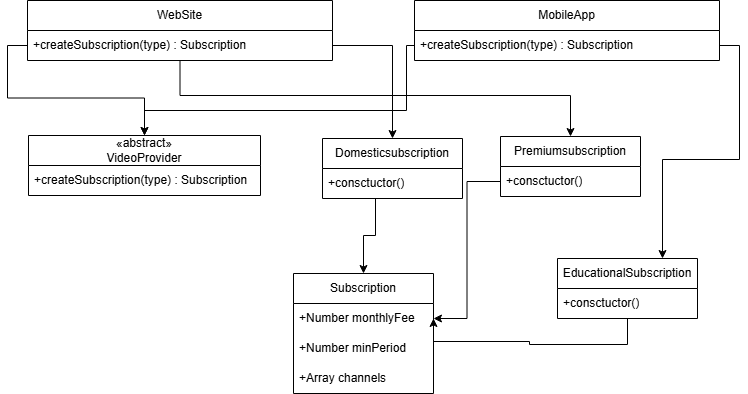

The diagram above was exported from draw.io. Its source (the exported page's mxGraphModel, read from the mxfile embedded in the PNG):
<mxGraphModel dx="1489" dy="803" grid="0" gridSize="10" guides="0" tooltips="1" connect="1" arrows="1" fold="1" page="1" pageScale="1" pageWidth="827" pageHeight="1169" math="0" shadow="0">
  <root>
    <mxCell id="0" />
    <mxCell id="1" parent="0" />
    <mxCell id="BfdOdPF1K4Udi2lDt_f4-8" parent="1" style="swimlane;fontStyle=0;childLayout=stackLayout;horizontal=1;startSize=30;horizontalStack=0;resizeParent=1;resizeParentMax=0;resizeLast=0;collapsible=1;marginBottom=0;whiteSpace=wrap;html=1;" value="Subscription" vertex="1">
      <mxGeometry height="120" width="140" x="336" y="338" as="geometry" />
    </mxCell>
    <mxCell id="BfdOdPF1K4Udi2lDt_f4-9" parent="BfdOdPF1K4Udi2lDt_f4-8" style="text;strokeColor=none;fillColor=none;align=left;verticalAlign=middle;spacingLeft=4;spacingRight=4;overflow=hidden;points=[[0,0.5],[1,0.5]];portConstraint=eastwest;rotatable=0;whiteSpace=wrap;html=1;" value="+Number monthlyFee" vertex="1">
      <mxGeometry height="30" width="140" y="30" as="geometry" />
    </mxCell>
    <mxCell id="BfdOdPF1K4Udi2lDt_f4-10" parent="BfdOdPF1K4Udi2lDt_f4-8" style="text;strokeColor=none;fillColor=none;align=left;verticalAlign=middle;spacingLeft=4;spacingRight=4;overflow=hidden;points=[[0,0.5],[1,0.5]];portConstraint=eastwest;rotatable=0;whiteSpace=wrap;html=1;" value="+Number minPeriod" vertex="1">
      <mxGeometry height="30" width="140" y="60" as="geometry" />
    </mxCell>
    <mxCell id="BfdOdPF1K4Udi2lDt_f4-11" parent="BfdOdPF1K4Udi2lDt_f4-8" style="text;strokeColor=none;fillColor=none;align=left;verticalAlign=middle;spacingLeft=4;spacingRight=4;overflow=hidden;points=[[0,0.5],[1,0.5]];portConstraint=eastwest;rotatable=0;whiteSpace=wrap;html=1;" value="+Array channels" vertex="1">
      <mxGeometry height="30" width="140" y="90" as="geometry" />
    </mxCell>
    <mxCell id="BfdOdPF1K4Udi2lDt_f4-12" parent="1" style="swimlane;fontStyle=0;childLayout=stackLayout;horizontal=1;startSize=30;horizontalStack=0;resizeParent=1;resizeParentMax=0;resizeLast=0;collapsible=1;marginBottom=0;whiteSpace=wrap;html=1;" value="WebSite" vertex="1">
      <mxGeometry height="60" width="305" x="70" y="65" as="geometry" />
    </mxCell>
    <mxCell id="BfdOdPF1K4Udi2lDt_f4-14" parent="BfdOdPF1K4Udi2lDt_f4-12" style="text;strokeColor=none;fillColor=none;align=left;verticalAlign=middle;spacingLeft=4;spacingRight=4;overflow=hidden;points=[[0,0.5],[1,0.5]];portConstraint=eastwest;rotatable=0;whiteSpace=wrap;html=1;" value="&lt;div&gt;&lt;span style=&quot;background-color: transparent; color: light-dark(rgb(0, 0, 0), rgb(255, 255, 255));&quot;&gt;+createSubscription(type) : Subscription&lt;/span&gt;&lt;/div&gt;" vertex="1">
      <mxGeometry height="30" width="305" y="30" as="geometry" />
    </mxCell>
    <mxCell id="BfdOdPF1K4Udi2lDt_f4-16" parent="1" style="swimlane;fontStyle=0;childLayout=stackLayout;horizontal=1;startSize=30;horizontalStack=0;resizeParent=1;resizeParentMax=0;resizeLast=0;collapsible=1;marginBottom=0;whiteSpace=wrap;html=1;" value="&lt;div&gt;«abstract»&lt;/div&gt;&lt;div&gt;&lt;span style=&quot;background-color: transparent; color: light-dark(rgb(0, 0, 0), rgb(255, 255, 255));&quot;&gt;VideoProvider&lt;/span&gt;&lt;/div&gt;" vertex="1">
      <mxGeometry height="60" width="232" x="71" y="200" as="geometry" />
    </mxCell>
    <mxCell id="BfdOdPF1K4Udi2lDt_f4-17" parent="BfdOdPF1K4Udi2lDt_f4-16" style="text;strokeColor=none;fillColor=none;align=left;verticalAlign=middle;spacingLeft=4;spacingRight=4;overflow=hidden;points=[[0,0.5],[1,0.5]];portConstraint=eastwest;rotatable=0;whiteSpace=wrap;html=1;" value="+createSubscription(type) : Subscription" vertex="1">
      <mxGeometry height="30" width="232" y="30" as="geometry" />
    </mxCell>
    <mxCell id="BfdOdPF1K4Udi2lDt_f4-20" parent="1" style="swimlane;fontStyle=0;childLayout=stackLayout;horizontal=1;startSize=30;horizontalStack=0;resizeParent=1;resizeParentMax=0;resizeLast=0;collapsible=1;marginBottom=0;whiteSpace=wrap;html=1;" value="Domesticsubscription" vertex="1">
      <mxGeometry height="60" width="140" x="365" y="203" as="geometry" />
    </mxCell>
    <mxCell id="BfdOdPF1K4Udi2lDt_f4-21" parent="BfdOdPF1K4Udi2lDt_f4-20" style="text;strokeColor=none;fillColor=none;align=left;verticalAlign=middle;spacingLeft=4;spacingRight=4;overflow=hidden;points=[[0,0.5],[1,0.5]];portConstraint=eastwest;rotatable=0;whiteSpace=wrap;html=1;" value="+consctuctor()" vertex="1">
      <mxGeometry height="30" width="140" y="30" as="geometry" />
    </mxCell>
    <mxCell id="BfdOdPF1K4Udi2lDt_f4-24" parent="1" style="swimlane;fontStyle=0;childLayout=stackLayout;horizontal=1;startSize=30;horizontalStack=0;resizeParent=1;resizeParentMax=0;resizeLast=0;collapsible=1;marginBottom=0;whiteSpace=wrap;html=1;" value="Premiumsubscription" vertex="1">
      <mxGeometry height="60" width="140" x="543" y="201" as="geometry" />
    </mxCell>
    <mxCell id="BfdOdPF1K4Udi2lDt_f4-25" parent="BfdOdPF1K4Udi2lDt_f4-24" style="text;strokeColor=none;fillColor=none;align=left;verticalAlign=middle;spacingLeft=4;spacingRight=4;overflow=hidden;points=[[0,0.5],[1,0.5]];portConstraint=eastwest;rotatable=0;whiteSpace=wrap;html=1;" value="+consctuctor()" vertex="1">
      <mxGeometry height="30" width="140" y="30" as="geometry" />
    </mxCell>
    <mxCell id="BfdOdPF1K4Udi2lDt_f4-33" edge="1" parent="1" source="BfdOdPF1K4Udi2lDt_f4-26" style="edgeStyle=orthogonalEdgeStyle;rounded=0;orthogonalLoop=1;jettySize=auto;html=1;entryX=1;entryY=0.5;entryDx=0;entryDy=0;" target="BfdOdPF1K4Udi2lDt_f4-9">
      <mxGeometry relative="1" as="geometry">
        <Array as="points">
          <mxPoint x="670" y="409" />
          <mxPoint x="572" y="409" />
          <mxPoint x="572" y="406" />
          <mxPoint x="476" y="406" />
        </Array>
      </mxGeometry>
    </mxCell>
    <mxCell id="BfdOdPF1K4Udi2lDt_f4-26" parent="1" style="swimlane;fontStyle=0;childLayout=stackLayout;horizontal=1;startSize=30;horizontalStack=0;resizeParent=1;resizeParentMax=0;resizeLast=0;collapsible=1;marginBottom=0;whiteSpace=wrap;html=1;" value="EducationalSubscription" vertex="1">
      <mxGeometry height="60" width="140" x="600" y="323" as="geometry" />
    </mxCell>
    <mxCell id="BfdOdPF1K4Udi2lDt_f4-27" parent="BfdOdPF1K4Udi2lDt_f4-26" style="text;strokeColor=none;fillColor=none;align=left;verticalAlign=middle;spacingLeft=4;spacingRight=4;overflow=hidden;points=[[0,0.5],[1,0.5]];portConstraint=eastwest;rotatable=0;whiteSpace=wrap;html=1;" value="+consctuctor()" vertex="1">
      <mxGeometry height="30" width="140" y="30" as="geometry" />
    </mxCell>
    <mxCell id="BfdOdPF1K4Udi2lDt_f4-28" parent="1" style="swimlane;fontStyle=0;childLayout=stackLayout;horizontal=1;startSize=30;horizontalStack=0;resizeParent=1;resizeParentMax=0;resizeLast=0;collapsible=1;marginBottom=0;whiteSpace=wrap;html=1;" value="MobileApp" vertex="1">
      <mxGeometry height="60" width="305" x="457" y="65" as="geometry" />
    </mxCell>
    <mxCell id="BfdOdPF1K4Udi2lDt_f4-29" parent="BfdOdPF1K4Udi2lDt_f4-28" style="text;strokeColor=none;fillColor=none;align=left;verticalAlign=middle;spacingLeft=4;spacingRight=4;overflow=hidden;points=[[0,0.5],[1,0.5]];portConstraint=eastwest;rotatable=0;whiteSpace=wrap;html=1;" value="&lt;div&gt;&lt;span style=&quot;background-color: transparent; color: light-dark(rgb(0, 0, 0), rgb(255, 255, 255));&quot;&gt;+createSubscription(type) : Subscription&lt;/span&gt;&lt;/div&gt;" vertex="1">
      <mxGeometry height="30" width="305" y="30" as="geometry" />
    </mxCell>
    <mxCell id="BfdOdPF1K4Udi2lDt_f4-31" edge="1" parent="1" source="BfdOdPF1K4Udi2lDt_f4-14" style="edgeStyle=orthogonalEdgeStyle;rounded=0;orthogonalLoop=1;jettySize=auto;html=1;" target="BfdOdPF1K4Udi2lDt_f4-16">
      <mxGeometry relative="1" as="geometry" />
    </mxCell>
    <mxCell id="BfdOdPF1K4Udi2lDt_f4-34" edge="1" parent="1" source="BfdOdPF1K4Udi2lDt_f4-29" style="edgeStyle=orthogonalEdgeStyle;rounded=0;orthogonalLoop=1;jettySize=auto;html=1;entryX=0.75;entryY=0;entryDx=0;entryDy=0;" target="BfdOdPF1K4Udi2lDt_f4-26">
      <mxGeometry relative="1" as="geometry" />
    </mxCell>
    <mxCell id="BfdOdPF1K4Udi2lDt_f4-35" edge="1" parent="1" source="BfdOdPF1K4Udi2lDt_f4-14" style="edgeStyle=orthogonalEdgeStyle;rounded=0;orthogonalLoop=1;jettySize=auto;html=1;" target="BfdOdPF1K4Udi2lDt_f4-20">
      <mxGeometry relative="1" as="geometry" />
    </mxCell>
    <mxCell id="BfdOdPF1K4Udi2lDt_f4-36" edge="1" parent="1" source="BfdOdPF1K4Udi2lDt_f4-14" style="edgeStyle=orthogonalEdgeStyle;rounded=0;orthogonalLoop=1;jettySize=auto;html=1;" target="BfdOdPF1K4Udi2lDt_f4-24">
      <mxGeometry relative="1" as="geometry">
        <Array as="points">
          <mxPoint x="223" y="160" />
          <mxPoint x="613" y="160" />
        </Array>
      </mxGeometry>
    </mxCell>
    <mxCell id="BfdOdPF1K4Udi2lDt_f4-37" edge="1" parent="1" source="BfdOdPF1K4Udi2lDt_f4-25" style="edgeStyle=orthogonalEdgeStyle;rounded=0;orthogonalLoop=1;jettySize=auto;html=1;entryX=1;entryY=0.5;entryDx=0;entryDy=0;" target="BfdOdPF1K4Udi2lDt_f4-9">
      <mxGeometry relative="1" as="geometry" />
    </mxCell>
    <mxCell id="BfdOdPF1K4Udi2lDt_f4-38" edge="1" parent="1" source="BfdOdPF1K4Udi2lDt_f4-21" style="edgeStyle=orthogonalEdgeStyle;rounded=0;orthogonalLoop=1;jettySize=auto;html=1;entryX=0.5;entryY=0;entryDx=0;entryDy=0;" target="BfdOdPF1K4Udi2lDt_f4-8">
      <mxGeometry relative="1" as="geometry">
        <Array as="points">
          <mxPoint x="418" y="300" />
          <mxPoint x="406" y="300" />
        </Array>
      </mxGeometry>
    </mxCell>
    <mxCell id="BfdOdPF1K4Udi2lDt_f4-39" edge="1" parent="1" source="BfdOdPF1K4Udi2lDt_f4-29" style="edgeStyle=orthogonalEdgeStyle;rounded=0;orthogonalLoop=1;jettySize=auto;html=1;entryX=0.5;entryY=0;entryDx=0;entryDy=0;" target="BfdOdPF1K4Udi2lDt_f4-16">
      <mxGeometry relative="1" as="geometry">
        <Array as="points">
          <mxPoint x="449" y="110" />
          <mxPoint x="449" y="175" />
          <mxPoint x="187" y="175" />
        </Array>
      </mxGeometry>
    </mxCell>
  </root>
</mxGraphModel>